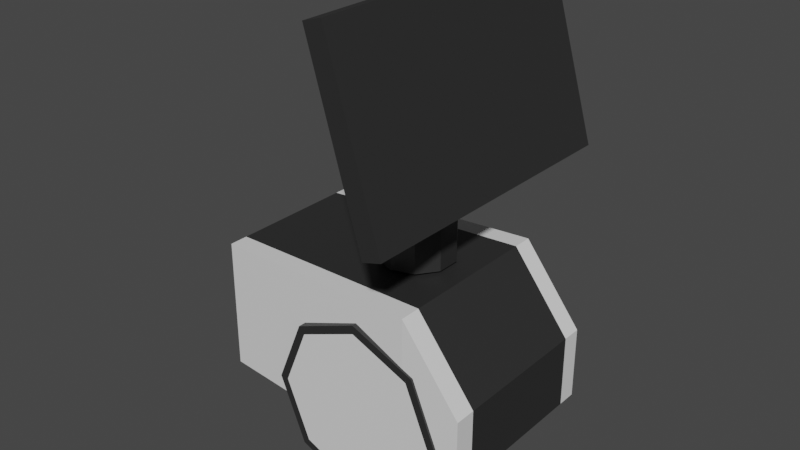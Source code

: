 # Source: GroundBot.blend  (saved by Blender 2.83.19; exported with 4.5.12 LTS)
import bpy
from mathutils import Matrix  # noqa: F401  (used for matrix-valued properties, if any)

bpy.ops.wm.read_factory_settings(use_empty=True)
scene = bpy.context.scene
scene.name = 'Scene'

# ---- collections
col_collection = bpy.data.collections.new('Collection'); scene.collection.children.link(col_collection)

# ---- materials (node trees are filled in below, after node groups)
mat_whitebase = bpy.data.materials.new('WhiteBase')
mat_whitebase.use_transparent_shadow = False
mat_blackpaint = bpy.data.materials.new('BlackPaint')
mat_blackpaint.use_transparent_shadow = False

# ---- material node trees
mat_whitebase.use_nodes = True; mat_whitebase.node_tree.nodes.clear()
_N = mat_whitebase.node_tree.nodes; _L = mat_whitebase.node_tree.links
n0 = _N.new('ShaderNodeBsdfPrincipled'); n0.name = 'Principled BSDF'; n0.location = (10, 300)
n0.distribution = 'GGX'
n0.subsurface_method = 'BURLEY'
n0.inputs[3].default_value = 1.45
n0.inputs[27].default_value = (0.0, 0.0, 0.0, 1.0)
n0.inputs[28].default_value = 1.0
n1 = _N.new('ShaderNodeOutputMaterial'); n1.name = 'Material Output'; n1.location = (300, 300)
_L.new(n0.outputs[0], n1.inputs[0])
n1.is_active_output = True
mat_blackpaint.use_nodes = True; mat_blackpaint.node_tree.nodes.clear()
_N = mat_blackpaint.node_tree.nodes; _L = mat_blackpaint.node_tree.links
n0 = _N.new('ShaderNodeBsdfPrincipled'); n0.name = 'Principled BSDF'; n0.location = (10, 300)
n0.distribution = 'GGX'
n0.subsurface_method = 'BURLEY'
n0.inputs[0].default_value = (0.02539, 0.02539, 0.02539, 1.0)
n0.inputs[3].default_value = 1.45
n0.inputs[27].default_value = (0.0, 0.0, 0.0, 1.0)
n0.inputs[28].default_value = 1.0
n1 = _N.new('ShaderNodeOutputMaterial'); n1.name = 'Material Output'; n1.location = (300, 300)
_L.new(n0.outputs[0], n1.inputs[0])
n1.is_active_output = True

# ---- world
world_world = bpy.data.worlds.new('World'); scene.world = world_world
world_world.use_nodes = True; world_world.node_tree.nodes.clear()
_N = world_world.node_tree.nodes; _L = world_world.node_tree.links
n0 = _N.new('ShaderNodeOutputWorld'); n0.name = 'World Output'; n0.location = (300, 300)
n1 = _N.new('ShaderNodeBackground'); n1.name = 'Background'; n1.location = (10, 300)
n1.inputs[0].default_value = (0.05088, 0.05088, 0.05088, 1.0)
_L.new(n1.outputs[0], n0.inputs[0])
n0.is_active_output = True
world_world.color = (0.05088, 0.05088, 0.05088)
world_world.use_sun_shadow = False
world_world.sun_shadow_jitter_overblur = 0.0

# ---- meshes
me_cube = bpy.data.meshes.new('Cube')
me_cube.from_pydata([(2.473, 1.0, 0.1711), (2.473, 1.0, -0.6231), (2.473, -1.0, 0.1711), (2.473, -1.0, -0.6231), (-0.5292, 0.8847, 0.9064), (-0.5292, 0.8847, -0.5295), (-0.5292, -0.8847, 0.9064), (-0.5292, -0.8847, -0.5295), (1.827, 1.0, -0.6231), (1.827, -1.0, 1.0), (1.827, -1.0, -0.6231), (1.827, 1.0, 1.0), (-0.5292, -0.6794, -0.5295), (2.473, -0.7679, 0.1711), (-0.5292, -0.6794, 0.9064), (2.473, -0.7679, -0.6231), (1.827, -0.7679, -0.6231), (1.827, -0.7679, 1.0), (-0.5292, 0.6949, 0.9064), (2.473, 0.7855, -0.6231), (-0.5292, 0.6949, -0.5295), (2.473, 0.7855, 0.1711), (1.827, 0.7855, -0.6231), (1.827, 0.7855, 1.0)], [], [(17, 14, 6, 9), (10, 9, 6, 7), (20, 18, 4, 5), (16, 15, 3, 10), (15, 13, 2, 3), (8, 11, 0, 1), (5, 4, 11, 8), (12, 16, 10, 7), (3, 2, 9, 10), (13, 17, 9, 2), (21, 23, 17, 13), (20, 22, 16, 12), (19, 21, 13, 15), (22, 19, 15, 16), (7, 6, 14, 12), (23, 18, 14, 17), (11, 4, 18, 23), (8, 1, 19, 22), (1, 0, 21, 19), (5, 8, 22, 20), (0, 11, 23, 21), (12, 14, 18, 20)])
me_cube.polygons.foreach_set('material_index', [0, 0, 0, 0, 0, 0, 0, 0, 0, 0, 1, 0, 1, 0, 0, 1, 0, 0, 0, 0, 0, 0])
_uv = me_cube.uv_layers.new(name='UVMap')
_uv.uv.foreach_set('vector', [0.6788, 0.721, 0.875, 0.721, 0.875, 0.75, 0.6788, 0.75, 0.375, 0.8038, 0.625, 0.8038, 0.625, 1.0, 0.375, 1.0, 0.375, 0.2232, 0.625, 0.2232, 0.625, 0.25, 0.375, 0.25, 0.3212, 0.721, 0.375, 0.721, 0.375, 0.75, 0.3212, 0.75, 0.375, 0.721, 0.625, 0.721, 0.625, 0.75, 0.375, 0.75, 0.375, 0.4462, 0.625, 0.4462, 0.625, 0.5, 0.375, 0.5, 0.375, 0.25, 0.625, 0.25, 0.625, 0.4462, 0.375, 0.4462, 0.125, 0.721, 0.3212, 0.721, 0.3212, 0.75, 0.125, 0.75, 0.375, 0.75, 0.625, 0.75, 0.625, 0.8038, 0.375, 0.8038, 0.625, 0.721, 0.6788, 0.721, 0.6788, 0.75, 0.625, 0.75, 0.625, 0.5268, 0.6788, 0.5268, 0.6788, 0.721, 0.625, 0.721, 0.125, 0.5268, 0.3212, 0.5268, 0.3212, 0.721, 0.125, 0.721, 0.375, 0.5268, 0.625, 0.5268, 0.625, 0.721, 0.375, 0.721, 0.3212, 0.5268, 0.375, 0.5268, 0.375, 0.721, 0.3212, 0.721, 0.375, 0.0, 0.625, 0.0, 0.625, 0.02901, 0.375, 0.02901, 0.6788, 0.5268, 0.875, 0.5268, 0.875, 0.721, 0.6788, 0.721, 0.6788, 0.5, 0.875, 0.5, 0.875, 0.5268, 0.6788, 0.5268, 0.3212, 0.5, 0.375, 0.5, 0.375, 0.5268, 0.3212, 0.5268, 0.375, 0.5, 0.625, 0.5, 0.625, 0.5268, 0.375, 0.5268, 0.125, 0.5, 0.3212, 0.5, 0.3212, 0.5268, 0.125, 0.5268, 0.625, 0.5, 0.6788, 0.5, 0.6788, 0.5268, 0.625, 0.5268, 0.375, 0.02901, 0.625, 0.02901, 0.625, 0.2232, 0.375, 0.2232])
me_cube.materials.append(mat_whitebase)
me_cube.materials.append(mat_blackpaint)
me_cube.use_remesh_preserve_volume = False
me_cube.use_remesh_preserve_attributes = False
me_cube.use_mirror_vertex_groups = False
me_cube.update()
me_cylinder = bpy.data.meshes.new('Cylinder')
me_cylinder.from_pydata([(0.0, 1.0, -1.0), (0.0, 0.9051, -0.7915), (0.7071, 0.7071, -1.0), (0.64, 0.64, -0.7915), (1.0, -4.371e-08, -1.0), (0.9051, -4.218e-08, -0.7915), (0.7071, -0.7071, -1.0), (0.64, -0.64, -0.7915), (-8.742e-08, -1.0, -1.0), (-7.977e-08, -0.9051, -0.7915), (-0.7071, -0.7071, -1.0), (-0.64, -0.64, -0.7915), (-1.0, 1.192e-08, -1.0), (-0.9051, 1.192e-08, -0.7915), (-0.7071, 0.7071, -1.0), (-0.64, 0.64, -0.7915), (0.7071, 0.7071, -0.7915), (0.0, 1.0, -0.7915), (1.0, -4.371e-08, -0.7915), (0.7071, -0.7071, -0.7915), (-8.742e-08, -1.0, -0.7915), (-0.7071, -0.7071, -0.7915), (-1.0, 1.192e-08, -0.7915), (-0.7071, 0.7071, -0.7915)], [], [(0, 17, 16, 2), (2, 16, 18, 4), (4, 18, 19, 6), (6, 19, 20, 8), (8, 20, 21, 10), (10, 21, 22, 12), (3, 1, 15, 13, 11, 9, 7, 5), (12, 22, 23, 14), (14, 23, 17, 0), (0, 2, 4, 6, 8, 10, 12, 14), (1, 3, 16, 17), (3, 5, 18, 16), (5, 7, 19, 18), (7, 9, 20, 19), (9, 11, 21, 20), (11, 13, 22, 21), (13, 15, 23, 22), (15, 1, 17, 23)])
me_cylinder.polygons.foreach_set('material_index', [1, 1, 1, 1, 1, 1, 0, 1, 1, 1, 1, 1, 1, 1, 1, 1, 1, 1])
_uv = me_cylinder.uv_layers.new(name='UVMap')
_uv.uv.foreach_set('vector', [1.0, 0.5, 1.0, 1.0, 0.875, 1.0, 0.875, 0.5, 0.875, 0.5, 0.875, 1.0, 0.75, 1.0, 0.75, 0.5, 0.75, 0.5, 0.75, 1.0, 0.625, 1.0, 0.625, 0.5, 0.625, 0.5, 0.625, 1.0, 0.5, 1.0, 0.5, 0.5, 0.5, 0.5, 0.5, 1.0, 0.375, 1.0, 0.375, 0.5, 0.375, 0.5, 0.375, 1.0, 0.25, 1.0, 0.25, 0.5, 0.4036, 0.4036, 0.25, 0.4672, 0.0964, 0.4036, 0.03278, 0.25, 0.0964, 0.0964, 0.25, 0.03278, 0.4036, 0.0964, 0.4672, 0.25, 0.25, 0.5, 0.25, 1.0, 0.125, 1.0, 0.125, 0.5, 0.125, 0.5, 0.125, 1.0, 0.0, 1.0, 0.0, 0.5, 0.75, 0.49, 0.9197, 0.4197, 0.99, 0.25, 0.9197, 0.08029, 0.75, 0.01, 0.5803, 0.08029, 0.51, 0.25, 0.5803, 0.4197, 0.25, 0.4672, 0.4036, 0.4036, 0.4197, 0.4197, 0.25, 0.49, 0.4036, 0.4036, 0.4672, 0.25, 0.49, 0.25, 0.4197, 0.4197, 0.4672, 0.25, 0.4036, 0.0964, 0.4197, 0.08029, 0.49, 0.25, 0.4036, 0.0964, 0.25, 0.03278, 0.25, 0.01, 0.4197, 0.08029, 0.25, 0.03278, 0.0964, 0.0964, 0.08029, 0.08029, 0.25, 0.01, 0.0964, 0.0964, 0.03278, 0.25, 0.01, 0.25, 0.08029, 0.08029, 0.03278, 0.25, 0.0964, 0.4036, 0.08029, 0.4197, 0.01, 0.25, 0.0964, 0.4036, 0.25, 0.4672, 0.25, 0.49, 0.08029, 0.4197])
me_cylinder.materials.append(mat_whitebase)
me_cylinder.materials.append(mat_blackpaint)
me_cylinder.use_remesh_fix_poles = True
me_cylinder.use_remesh_preserve_attributes = False
me_cylinder.use_mirror_vertex_groups = False
me_cylinder.update()
me_cylinder_002 = bpy.data.meshes.new('Cylinder.002')
me_cylinder_002.from_pydata([(0.0, 1.0, -1.0), (0.0, 1.0, 3.468), (0.5878, 0.809, -1.0), (0.5878, 0.809, 3.468), (0.9511, 0.309, -1.0), (0.9511, 0.309, 3.468), (0.9511, -0.309, -1.0), (0.9511, -0.309, 3.468), (0.5878, -0.809, -1.0), (0.5878, -0.809, 3.468), (-8.742e-08, -1.0, -1.0), (-8.742e-08, -1.0, 3.468), (-0.5878, -0.809, -1.0), (-0.5878, -0.809, 3.468), (-0.9511, -0.309, -1.0), (-0.9511, -0.309, 3.468), (-0.9511, 0.309, -1.0), (-0.9511, 0.309, 3.468), (-0.5878, 0.809, -1.0), (-0.5878, 0.809, 3.468), (0.4568, 0.6287, 3.641), (1.405e-07, 0.7771, 3.641), (0.7391, 0.2401, 3.641), (0.7391, -0.2401, 3.641), (0.4568, -0.6287, 3.641), (7.26e-08, -0.7771, 3.641), (-0.4568, -0.6287, 3.641), (-0.7391, -0.2401, 3.641), (-0.7391, 0.2401, 3.641), (-0.4568, 0.6287, 3.641)], [], [(0, 1, 3, 2), (2, 3, 5, 4), (4, 5, 7, 6), (6, 7, 9, 8), (8, 9, 11, 10), (10, 11, 13, 12), (12, 13, 15, 14), (14, 15, 17, 16), (19, 17, 28, 29), (16, 17, 19, 18), (18, 19, 1, 0), (0, 2, 4, 6, 8, 10, 12, 14, 16, 18), (20, 21, 29, 28, 27, 26, 25, 24, 23, 22), (17, 15, 27, 28), (15, 13, 26, 27), (13, 11, 25, 26), (11, 9, 24, 25), (9, 7, 23, 24), (3, 1, 21, 20), (7, 5, 22, 23), (5, 3, 20, 22), (1, 19, 29, 21)])
_uv = me_cylinder_002.uv_layers.new(name='UVMap')
_uv.uv.foreach_set('vector', [1.0, 0.5, 1.0, 1.0, 0.9, 1.0, 0.9, 0.5, 0.9, 0.5, 0.9, 1.0, 0.8, 1.0, 0.8, 0.5, 0.8, 0.5, 0.8, 1.0, 0.7, 1.0, 0.7, 0.5, 0.7, 0.5, 0.7, 1.0, 0.6, 1.0, 0.6, 0.5, 0.6, 0.5, 0.6, 1.0, 0.5, 1.0, 0.5, 0.5, 0.5, 0.5, 0.5, 1.0, 0.4, 1.0, 0.4, 0.5, 0.4, 0.5, 0.4, 1.0, 0.3, 1.0, 0.3, 0.5, 0.3, 0.5, 0.3, 1.0, 0.2, 1.0, 0.2, 0.5, 0.1, 1.0, 0.2, 1.0, 0.2, 1.0, 0.1, 1.0, 0.2, 0.5, 0.2, 1.0, 0.1, 1.0, 0.1, 0.5, 0.1, 0.5, 0.1, 1.0, -7.451e-08, 1.0, -7.451e-08, 0.5, 0.75, 0.49, 0.8911, 0.4442, 0.9783, 0.3242, 0.9783, 0.1758, 0.8911, 0.05584, 0.75, 0.01, 0.6089, 0.05584, 0.5217, 0.1758, 0.5217, 0.3242, 0.6089, 0.4442, 0.3911, 0.4442, 0.25, 0.49, 0.1089, 0.4442, 0.02175, 0.3242, 0.02175, 0.1758, 0.1089, 0.05584, 0.25, 0.01, 0.3911, 0.05584, 0.4783, 0.1758, 0.4783, 0.3242, 0.2, 1.0, 0.3, 1.0, 0.3, 1.0, 0.2, 1.0, 0.3, 1.0, 0.4, 1.0, 0.4, 1.0, 0.3, 1.0, 0.4, 1.0, 0.5, 1.0, 0.5, 1.0, 0.4, 1.0, 0.5, 1.0, 0.6, 1.0, 0.6, 1.0, 0.5, 1.0, 0.6, 1.0, 0.7, 1.0, 0.7, 1.0, 0.6, 1.0, 0.9, 1.0, 1.0, 1.0, 1.0, 1.0, 0.9, 1.0, 0.7, 1.0, 0.8, 1.0, 0.8, 1.0, 0.7, 1.0, 0.8, 1.0, 0.9, 1.0, 0.9, 1.0, 0.8, 1.0, -7.451e-08, 1.0, 0.1, 1.0, 0.1, 1.0, -7.451e-08, 1.0])
me_cylinder_002.materials.append(mat_blackpaint)
me_cylinder_002.use_remesh_fix_poles = True
me_cylinder_002.use_remesh_preserve_attributes = False
me_cylinder_002.use_mirror_vertex_groups = False
me_cylinder_002.update()
me_cube_001 = bpy.data.meshes.new('Cube.001')
me_cube_001.from_pydata([(-1.0, -1.0, -1.0), (-1.0, -1.0, 1.0), (-1.0, 1.0, -1.0), (-1.0, 1.0, 1.0), (-0.7862, -1.0, -1.0), (-0.7862, -1.0, 1.0), (-0.7862, 1.0, -1.0), (-0.7862, 1.0, 1.0)], [], [(0, 1, 3, 2), (2, 3, 7, 6), (6, 7, 5, 4), (4, 5, 1, 0), (2, 6, 4, 0), (7, 3, 1, 5)])
_uv = me_cube_001.uv_layers.new(name='UVMap')
_uv.uv.foreach_set('vector', [0.375, 0.0, 0.625, 0.0, 0.625, 0.25, 0.375, 0.25, 0.375, 0.25, 0.625, 0.25, 0.625, 0.5, 0.375, 0.5, 0.375, 0.5, 0.625, 0.5, 0.625, 0.75, 0.375, 0.75, 0.375, 0.75, 0.625, 0.75, 0.625, 1.0, 0.375, 1.0, 0.125, 0.5, 0.375, 0.5, 0.375, 0.75, 0.125, 0.75, 0.625, 0.5, 0.875, 0.5, 0.875, 0.75, 0.625, 0.75])
me_cube_001.materials.append(mat_blackpaint)
me_cube_001.use_remesh_fix_poles = True
me_cube_001.use_remesh_preserve_attributes = False
me_cube_001.use_mirror_vertex_groups = False
me_cube_001.update()
me_cylinder_003 = bpy.data.meshes.new('Cylinder.003')
me_cylinder_003.from_pydata([(0.0, 1.0, -1.0), (0.0, 0.9051, -0.7915), (0.7071, 0.7071, -1.0), (0.64, 0.64, -0.7915), (1.0, -4.371e-08, -1.0), (0.9051, -4.218e-08, -0.7915), (0.7071, -0.7071, -1.0), (0.64, -0.64, -0.7915), (-8.742e-08, -1.0, -1.0), (-7.977e-08, -0.9051, -0.7915), (-0.7071, -0.7071, -1.0), (-0.64, -0.64, -0.7915), (-1.0, 1.192e-08, -1.0), (-0.9051, 1.192e-08, -0.7915), (-0.7071, 0.7071, -1.0), (-0.64, 0.64, -0.7915), (0.7071, 0.7071, -0.7915), (0.0, 1.0, -0.7915), (1.0, -4.371e-08, -0.7915), (0.7071, -0.7071, -0.7915), (-8.742e-08, -1.0, -0.7915), (-0.7071, -0.7071, -0.7915), (-1.0, 1.192e-08, -0.7915), (-0.7071, 0.7071, -0.7915)], [], [(0, 17, 16, 2), (2, 16, 18, 4), (4, 18, 19, 6), (6, 19, 20, 8), (8, 20, 21, 10), (10, 21, 22, 12), (3, 1, 15, 13, 11, 9, 7, 5), (12, 22, 23, 14), (14, 23, 17, 0), (0, 2, 4, 6, 8, 10, 12, 14), (1, 3, 16, 17), (3, 5, 18, 16), (5, 7, 19, 18), (7, 9, 20, 19), (9, 11, 21, 20), (11, 13, 22, 21), (13, 15, 23, 22), (15, 1, 17, 23)])
me_cylinder_003.polygons.foreach_set('material_index', [1, 1, 1, 1, 1, 1, 0, 1, 1, 1, 1, 1, 1, 1, 1, 1, 1, 1])
_uv = me_cylinder_003.uv_layers.new(name='UVMap')
_uv.uv.foreach_set('vector', [1.0, 0.5, 1.0, 1.0, 0.875, 1.0, 0.875, 0.5, 0.875, 0.5, 0.875, 1.0, 0.75, 1.0, 0.75, 0.5, 0.75, 0.5, 0.75, 1.0, 0.625, 1.0, 0.625, 0.5, 0.625, 0.5, 0.625, 1.0, 0.5, 1.0, 0.5, 0.5, 0.5, 0.5, 0.5, 1.0, 0.375, 1.0, 0.375, 0.5, 0.375, 0.5, 0.375, 1.0, 0.25, 1.0, 0.25, 0.5, 0.4036, 0.4036, 0.25, 0.4672, 0.0964, 0.4036, 0.03278, 0.25, 0.0964, 0.0964, 0.25, 0.03278, 0.4036, 0.0964, 0.4672, 0.25, 0.25, 0.5, 0.25, 1.0, 0.125, 1.0, 0.125, 0.5, 0.125, 0.5, 0.125, 1.0, 0.0, 1.0, 0.0, 0.5, 0.75, 0.49, 0.9197, 0.4197, 0.99, 0.25, 0.9197, 0.08029, 0.75, 0.01, 0.5803, 0.08029, 0.51, 0.25, 0.5803, 0.4197, 0.25, 0.4672, 0.4036, 0.4036, 0.4197, 0.4197, 0.25, 0.49, 0.4036, 0.4036, 0.4672, 0.25, 0.49, 0.25, 0.4197, 0.4197, 0.4672, 0.25, 0.4036, 0.0964, 0.4197, 0.08029, 0.49, 0.25, 0.4036, 0.0964, 0.25, 0.03278, 0.25, 0.01, 0.4197, 0.08029, 0.25, 0.03278, 0.0964, 0.0964, 0.08029, 0.08029, 0.25, 0.01, 0.0964, 0.0964, 0.03278, 0.25, 0.01, 0.25, 0.08029, 0.08029, 0.03278, 0.25, 0.0964, 0.4036, 0.08029, 0.4197, 0.01, 0.25, 0.0964, 0.4036, 0.25, 0.4672, 0.25, 0.49, 0.08029, 0.4197])
me_cylinder_003.materials.append(mat_whitebase)
me_cylinder_003.materials.append(mat_blackpaint)
me_cylinder_003.use_remesh_fix_poles = True
me_cylinder_003.use_remesh_preserve_attributes = False
me_cylinder_003.use_mirror_vertex_groups = False
me_cylinder_003.update()
me_sphere = bpy.data.meshes.new('Sphere')
me_sphere.from_pydata([(0.0, 0.9511, -0.309), (0.0, 0.5878, -0.809), (0.1816, 0.25, 0.9511), (0.3455, 0.4755, 0.809), (0.4755, 0.6545, 0.5878), (0.559, 0.7694, 0.309), (0.5878, 0.809, -4.371e-08), (0.559, 0.7694, -0.309), (0.4755, 0.6545, -0.5878), (0.3455, 0.4755, -0.809), (0.1816, 0.25, -0.9511), (0.2939, 0.09549, 0.9511), (0.559, 0.1816, 0.809), (0.7694, 0.25, 0.5878), (0.9045, 0.2939, 0.309), (0.9511, 0.309, -4.371e-08), (0.9045, 0.2939, -0.309), (0.7694, 0.25, -0.5878), (0.559, 0.1816, -0.809), (0.2939, 0.09549, -0.9511), (0.2939, -0.09549, 0.9511), (0.559, -0.1816, 0.809), (0.7694, -0.25, 0.5878), (0.9045, -0.2939, 0.309), (0.9511, -0.309, -4.371e-08), (0.9045, -0.2939, -0.309), (0.7694, -0.25, -0.5878), (0.559, -0.1816, -0.809), (0.2939, -0.09549, -0.9511), (0.1816, -0.25, 0.9511), (0.3455, -0.4755, 0.809), (0.4755, -0.6545, 0.5878), (0.559, -0.7694, 0.309), (0.5878, -0.809, -4.371e-08), (0.559, -0.7694, -0.309), (0.4755, -0.6545, -0.5878), (0.3455, -0.4755, -0.809), (0.1816, -0.25, -0.9511), (2.761e-08, -0.309, 0.9511), (7.232e-08, -0.5878, 0.809), (-1.709e-08, -0.809, 0.5878), (1.021e-07, -0.9511, 0.309), (1.319e-07, -1.0, -4.371e-08), (-4.689e-08, -0.9511, -0.309), (-1.709e-08, -0.809, -0.5878), (7.232e-08, -0.5878, -0.809), (1.271e-08, -0.309, -0.9511), (-1.915e-07, -5.895e-07, 1.0), (-0.1816, -0.25, 0.9511), (-0.3455, -0.4755, 0.809), (-0.4755, -0.6545, 0.5878), (-0.559, -0.7694, 0.309), (-0.5878, -0.809, -4.371e-08), (-0.559, -0.7694, -0.309), (-0.4755, -0.6545, -0.5878), (-0.3455, -0.4755, -0.809), (-0.1816, -0.25, -0.9511), (-0.2939, -0.09549, 0.9511), (-0.559, -0.1816, 0.809), (-0.7694, -0.25, 0.5878), (-0.9045, -0.2939, 0.309), (-0.9511, -0.309, -4.371e-08), (-0.9045, -0.2939, -0.309), (-0.7694, -0.25, -0.5878), (-0.559, -0.1816, -0.809), (-0.2939, -0.09549, -0.9511), (-0.2939, 0.09549, 0.9511), (-0.559, 0.1816, 0.809), (-0.7694, 0.25, 0.5878), (-0.9045, 0.2939, 0.309), (-0.9511, 0.309, -4.371e-08), (-0.9045, 0.2939, -0.309), (-0.7694, 0.25, -0.5878), (-0.559, 0.1816, -0.809), (-0.2939, 0.09549, -0.9511), (-0.1816, 0.25, 0.9511), (-0.3455, 0.4755, 0.809), (-0.4755, 0.6545, 0.5878), (-0.559, 0.7694, 0.309), (-0.5878, 0.809, -4.371e-08), (-0.559, 0.7694, -0.309), (-0.4755, 0.6545, -0.5878), (-0.3455, 0.4755, -0.809), (-0.1816, 0.25, -0.9511), (-1.709e-08, 0.309, 0.9511), (-1.065e-07, 0.5878, 0.809), (-1.709e-08, 0.809, 0.5878), (-1.065e-07, 0.9511, 0.309), (-1.959e-07, 1.0, -4.371e-08), (-1.709e-08, 0.809, -0.5878), (-1.709e-08, 0.309, -0.9511), (0.0, -3.258e-07, -1.0)], [], [(84, 47, 2), (1, 89, 8, 9), (88, 87, 5, 6), (85, 84, 2, 3), (90, 1, 9, 10), (0, 88, 6, 7), (86, 85, 3, 4), (91, 90, 10), (89, 0, 7, 8), (87, 86, 4, 5), (9, 8, 17, 18), (6, 5, 14, 15), (3, 2, 11, 12), (10, 9, 18, 19), (7, 6, 15, 16), (4, 3, 12, 13), (91, 10, 19), (8, 7, 16, 17), (5, 4, 13, 14), (2, 47, 11), (14, 13, 22, 23), (11, 47, 20), (18, 17, 26, 27), (15, 14, 23, 24), (12, 11, 20, 21), (19, 18, 27, 28), (16, 15, 24, 25), (13, 12, 21, 22), (91, 19, 28), (17, 16, 25, 26), (26, 25, 34, 35), (23, 22, 31, 32), (20, 47, 29), (27, 26, 35, 36), (24, 23, 32, 33), (21, 20, 29, 30), (28, 27, 36, 37), (25, 24, 33, 34), (22, 21, 30, 31), (91, 28, 37), (31, 30, 39, 40), (91, 37, 46), (35, 34, 43, 44), (32, 31, 40, 41), (29, 47, 38), (36, 35, 44, 45), (33, 32, 41, 42), (30, 29, 38, 39), (37, 36, 45, 46), (34, 33, 42, 43), (46, 45, 55, 56), (43, 42, 52, 53), (40, 39, 49, 50), (91, 46, 56), (44, 43, 53, 54), (41, 40, 50, 51), (38, 47, 48), (45, 44, 54, 55), (42, 41, 51, 52), (39, 38, 48, 49), (52, 51, 60, 61), (49, 48, 57, 58), (56, 55, 64, 65), (53, 52, 61, 62), (50, 49, 58, 59), (91, 56, 65), (54, 53, 62, 63), (51, 50, 59, 60), (48, 47, 57), (55, 54, 63, 64), (57, 47, 66), (64, 63, 72, 73), (61, 60, 69, 70), (58, 57, 66, 67), (65, 64, 73, 74), (62, 61, 70, 71), (59, 58, 67, 68), (91, 65, 74), (63, 62, 71, 72), (60, 59, 68, 69), (69, 68, 77, 78), (66, 47, 75), (73, 72, 81, 82), (70, 69, 78, 79), (67, 66, 75, 76), (74, 73, 82, 83), (71, 70, 79, 80), (68, 67, 76, 77), (91, 74, 83), (72, 71, 80, 81), (91, 83, 90), (81, 80, 0, 89), (78, 77, 86, 87), (75, 47, 84), (82, 81, 89, 1), (79, 78, 87, 88), (76, 75, 84, 85), (83, 82, 1, 90), (80, 79, 88, 0), (77, 76, 85, 86)])
_uv = me_sphere.uv_layers.new(name='UVMap')
_uv.uv.foreach_set('vector', [0.7, 0.9, 0.65, 1.0, 0.6, 0.9, 0.7, 0.2, 0.7, 0.3, 0.6, 0.3, 0.6, 0.2, 0.7, 0.5, 0.7, 0.6, 0.6, 0.6, 0.6, 0.5, 0.7, 0.8, 0.7, 0.9, 0.6, 0.9, 0.6, 0.8, 0.7, 0.1, 0.7, 0.2, 0.6, 0.2, 0.6, 0.1, 0.7, 0.4, 0.7, 0.5, 0.6, 0.5, 0.6, 0.4, 0.7, 0.7, 0.7, 0.8, 0.6, 0.8, 0.6, 0.7, 0.65, 0.0, 0.7, 0.1, 0.6, 0.1, 0.7, 0.3, 0.7, 0.4, 0.6, 0.4, 0.6, 0.3, 0.7, 0.6, 0.7, 0.7, 0.6, 0.7, 0.6, 0.6, 0.6, 0.2, 0.6, 0.3, 0.5, 0.3, 0.5, 0.2, 0.6, 0.5, 0.6, 0.6, 0.5, 0.6, 0.5, 0.5, 0.6, 0.8, 0.6, 0.9, 0.5, 0.9, 0.5, 0.8, 0.6, 0.1, 0.6, 0.2, 0.5, 0.2, 0.5, 0.1, 0.6, 0.4, 0.6, 0.5, 0.5, 0.5, 0.5, 0.4, 0.6, 0.7, 0.6, 0.8, 0.5, 0.8, 0.5, 0.7, 0.55, 0.0, 0.6, 0.1, 0.5, 0.1, 0.6, 0.3, 0.6, 0.4, 0.5, 0.4, 0.5, 0.3, 0.6, 0.6, 0.6, 0.7, 0.5, 0.7, 0.5, 0.6, 0.6, 0.9, 0.55, 1.0, 0.5, 0.9, 0.5, 0.6, 0.5, 0.7, 0.4, 0.7, 0.4, 0.6, 0.5, 0.9, 0.45, 1.0, 0.4, 0.9, 0.5, 0.2, 0.5, 0.3, 0.4, 0.3, 0.4, 0.2, 0.5, 0.5, 0.5, 0.6, 0.4, 0.6, 0.4, 0.5, 0.5, 0.8, 0.5, 0.9, 0.4, 0.9, 0.4, 0.8, 0.5, 0.1, 0.5, 0.2, 0.4, 0.2, 0.4, 0.1, 0.5, 0.4, 0.5, 0.5, 0.4, 0.5, 0.4, 0.4, 0.5, 0.7, 0.5, 0.8, 0.4, 0.8, 0.4, 0.7, 0.45, 0.0, 0.5, 0.1, 0.4, 0.1, 0.5, 0.3, 0.5, 0.4, 0.4, 0.4, 0.4, 0.3, 0.4, 0.3, 0.4, 0.4, 0.3, 0.4, 0.3, 0.3, 0.4, 0.6, 0.4, 0.7, 0.3, 0.7, 0.3, 0.6, 0.4, 0.9, 0.35, 1.0, 0.3, 0.9, 0.4, 0.2, 0.4, 0.3, 0.3, 0.3, 0.3, 0.2, 0.4, 0.5, 0.4, 0.6, 0.3, 0.6, 0.3, 0.5, 0.4, 0.8, 0.4, 0.9, 0.3, 0.9, 0.3, 0.8, 0.4, 0.1, 0.4, 0.2, 0.3, 0.2, 0.3, 0.1, 0.4, 0.4, 0.4, 0.5, 0.3, 0.5, 0.3, 0.4, 0.4, 0.7, 0.4, 0.8, 0.3, 0.8, 0.3, 0.7, 0.35, 0.0, 0.4, 0.1, 0.3, 0.1, 0.3, 0.7, 0.3, 0.8, 0.2, 0.8, 0.2, 0.7, 0.25, 0.0, 0.3, 0.1, 0.2, 0.1, 0.3, 0.3, 0.3, 0.4, 0.2, 0.4, 0.2, 0.3, 0.3, 0.6, 0.3, 0.7, 0.2, 0.7, 0.2, 0.6, 0.3, 0.9, 0.25, 1.0, 0.2, 0.9, 0.3, 0.2, 0.3, 0.3, 0.2, 0.3, 0.2, 0.2, 0.3, 0.5, 0.3, 0.6, 0.2, 0.6, 0.2, 0.5, 0.3, 0.8, 0.3, 0.9, 0.2, 0.9, 0.2, 0.8, 0.3, 0.1, 0.3, 0.2, 0.2, 0.2, 0.2, 0.1, 0.3, 0.4, 0.3, 0.5, 0.2, 0.5, 0.2, 0.4, 0.2, 0.1, 0.2, 0.2, 0.1, 0.2, 0.1, 0.1, 0.2, 0.4, 0.2, 0.5, 0.1, 0.5, 0.1, 0.4, 0.2, 0.7, 0.2, 0.8, 0.1, 0.8, 0.1, 0.7, 0.15, 0.0, 0.2, 0.1, 0.1, 0.1, 0.2, 0.3, 0.2, 0.4, 0.1, 0.4, 0.1, 0.3, 0.2, 0.6, 0.2, 0.7, 0.1, 0.7, 0.1, 0.6, 0.2, 0.9, 0.15, 1.0, 0.1, 0.9, 0.2, 0.2, 0.2, 0.3, 0.1, 0.3, 0.1, 0.2, 0.2, 0.5, 0.2, 0.6, 0.1, 0.6, 0.1, 0.5, 0.2, 0.8, 0.2, 0.9, 0.1, 0.9, 0.1, 0.8, 0.1, 0.5, 0.1, 0.6, 2.98e-08, 0.6, 2.98e-08, 0.5, 0.1, 0.8, 0.1, 0.9, 8.941e-08, 0.9, 2.98e-08, 0.8, 0.1, 0.1, 0.1, 0.2, 2.98e-08, 0.2, 8.941e-08, 0.1, 0.1, 0.4, 0.1, 0.5, 2.98e-08, 0.5, 0.0, 0.4, 0.1, 0.7, 0.1, 0.8, 2.98e-08, 0.8, 0.0, 0.7, 0.05, 0.0, 0.1, 0.1, 8.941e-08, 0.1, 0.1, 0.3, 0.1, 0.4, 0.0, 0.4, 0.0, 0.3, 0.1, 0.6, 0.1, 0.7, 0.0, 0.7, 2.98e-08, 0.6, 0.1, 0.9, 0.05, 1.0, 8.941e-08, 0.9, 0.1, 0.2, 0.1, 0.3, 0.0, 0.3, 2.98e-08, 0.2, 1.0, 0.9, 0.95, 1.0, 0.9, 0.9, 1.0, 0.2, 1.0, 0.3, 0.9, 0.3, 0.9, 0.2, 1.0, 0.5, 1.0, 0.6, 0.9, 0.6, 0.9, 0.5, 1.0, 0.8, 1.0, 0.9, 0.9, 0.9, 0.9, 0.8, 1.0, 0.1, 1.0, 0.2, 0.9, 0.2, 0.9, 0.1, 1.0, 0.4, 1.0, 0.5, 0.9, 0.5, 0.9, 0.4, 1.0, 0.7, 1.0, 0.8, 0.9, 0.8, 0.9, 0.7, 0.95, 0.0, 1.0, 0.1, 0.9, 0.1, 1.0, 0.3, 1.0, 0.4, 0.9, 0.4, 0.9, 0.3, 1.0, 0.6, 1.0, 0.7, 0.9, 0.7, 0.9, 0.6, 0.9, 0.6, 0.9, 0.7, 0.8, 0.7, 0.8, 0.6, 0.9, 0.9, 0.85, 1.0, 0.8, 0.9, 0.9, 0.2, 0.9, 0.3, 0.8, 0.3, 0.8, 0.2, 0.9, 0.5, 0.9, 0.6, 0.8, 0.6, 0.8, 0.5, 0.9, 0.8, 0.9, 0.9, 0.8, 0.9, 0.8, 0.8, 0.9, 0.1, 0.9, 0.2, 0.8, 0.2, 0.8, 0.1, 0.9, 0.4, 0.9, 0.5, 0.8, 0.5, 0.8, 0.4, 0.9, 0.7, 0.9, 0.8, 0.8, 0.8, 0.8, 0.7, 0.85, 0.0, 0.9, 0.1, 0.8, 0.1, 0.9, 0.3, 0.9, 0.4, 0.8, 0.4, 0.8, 0.3, 0.75, 0.0, 0.8, 0.1, 0.7, 0.1, 0.8, 0.3, 0.8, 0.4, 0.7, 0.4, 0.7, 0.3, 0.8, 0.6, 0.8, 0.7, 0.7, 0.7, 0.7, 0.6, 0.8, 0.9, 0.75, 1.0, 0.7, 0.9, 0.8, 0.2, 0.8, 0.3, 0.7, 0.3, 0.7, 0.2, 0.8, 0.5, 0.8, 0.6, 0.7, 0.6, 0.7, 0.5, 0.8, 0.8, 0.8, 0.9, 0.7, 0.9, 0.7, 0.8, 0.8, 0.1, 0.8, 0.2, 0.7, 0.2, 0.7, 0.1, 0.8, 0.4, 0.8, 0.5, 0.7, 0.5, 0.7, 0.4, 0.8, 0.7, 0.8, 0.8, 0.7, 0.8, 0.7, 0.7])
me_sphere.materials.append(mat_blackpaint)
me_sphere.use_remesh_fix_poles = True
me_sphere.use_remesh_preserve_attributes = False
me_sphere.use_mirror_vertex_groups = False
me_sphere.update()

# ---- objects
ob_cube = bpy.data.objects.new('Cube', me_cube)
ob_cylinder = bpy.data.objects.new('Cylinder', me_cylinder)
ob_cylinder_001 = bpy.data.objects.new('Cylinder.001', me_cylinder_002)
ob_cube_001 = bpy.data.objects.new('Cube.001', me_cube_001)
ob_cylinder_002 = bpy.data.objects.new('Cylinder.002', me_cylinder_003)
ob_sphere = bpy.data.objects.new('Sphere', me_sphere)

# ---- transforms, parenting, visibility, modifiers, constraints
ob_cube.location = (0.0, 0.0, 1.619)
ob_cube.lock_rotations_4d = False
ob_cube.empty_display_type = 'ARROWS'
ob_cube.lineart.crease_threshold = 0.0
ob_cylinder.location = (1.247, -1.814, 1.328)
ob_cylinder.rotation_euler = (1.571, -0.0, 0.0)
ob_cylinder.lineart.crease_threshold = 0.0
ob_cylinder_001.location = (1.191, 0.0, 3.048)
ob_cylinder_001.scale = (0.4093, 0.4093, 0.4093)
ob_cylinder_001.lineart.crease_threshold = 0.0
ob_cube_001.location = (2.563, 0.0, 4.709)
ob_cube_001.rotation_euler = (0.0, -0.2901, 0.0)
ob_cube_001.scale = (1.0, 1.587, 1.0)
ob_cube_001.lineart.crease_threshold = 0.0
ob_cylinder_002.location = (1.247, 1.798, 1.328)
ob_cylinder_002.rotation_euler = (1.571, -0.0, 3.142)
ob_cylinder_002.lineart.crease_threshold = 0.0
ob_sphere.location = (0.0, 0.0, 0.8724)
ob_sphere.scale = (0.4784, 0.4784, 0.4784)
ob_sphere.lineart.crease_threshold = 0.0

# ---- collection membership
col_collection.objects.link(ob_cube)
col_collection.objects.link(ob_cylinder)
col_collection.objects.link(ob_cylinder_001)
col_collection.objects.link(ob_cube_001)
col_collection.objects.link(ob_cylinder_002)
col_collection.objects.link(ob_sphere)

# ---- scene / render settings (as saved in the file)
scene.frame_start = 1; scene.frame_end = 250; scene.frame_set(3)
scene.render.engine = 'BLENDER_EEVEE_NEXT'
scene.cycles.use_denoising = False
scene.cycles.samples = 128
scene.cycles.sampling_pattern = 'TABULATED_SOBOL'
scene.cycles.use_adaptive_sampling = False
scene.cycles.use_light_tree = False
scene.view_settings.view_transform = 'Filmic'
bpy.context.view_layer.update()

# ---- added for rendering (the .blend has no active camera and no usable light): camera, sun
cam_auto = bpy.data.cameras.new('AutoCamera')
cam_auto.lens = 50.0
cam_auto.sensor_width = 36.0
cam_auto.clip_end = 1000.0
ob_auto_camera = bpy.data.objects.new('AutoCamera', cam_auto)
scene.collection.objects.link(ob_auto_camera)
ob_auto_camera.location = (7.19509, -7.46783, 7.86381)
ob_auto_camera.rotation_euler = (1.09748, -7.21219e-08, 0.694738)
scene.camera = ob_auto_camera
light_auto_sun = bpy.data.lights.new('AutoSun', 'SUN')
light_auto_sun.energy = 3.0
light_auto_sun.angle = 0.0523599
ob_auto_sun = bpy.data.objects.new('AutoSun', light_auto_sun)
scene.collection.objects.link(ob_auto_sun)
ob_auto_sun.rotation_euler = (0.872665, 0.174533, 0.523599)
bpy.context.view_layer.update()
